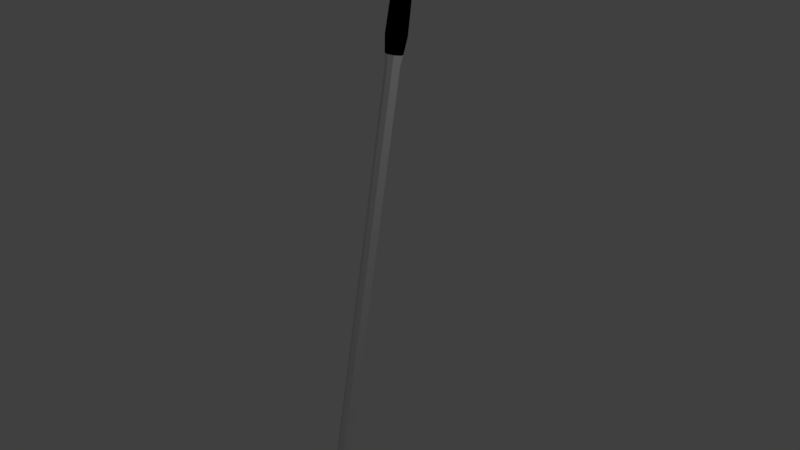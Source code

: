 # Source: clubIron7.blend  (saved by Blender 2.79.0; exported with 4.5.12 LTS)
import bpy
from mathutils import Matrix  # noqa: F401  (used for matrix-valued properties, if any)

bpy.ops.wm.read_factory_settings(use_empty=True)
scene = bpy.context.scene
scene.name = 'Scene'

# ---- collections
col_collection_1 = bpy.data.collections.new('Collection 1'); scene.collection.children.link(col_collection_1)

# ---- materials (node trees are filled in below, after node groups)
mat_material = bpy.data.materials.new('Material')
mat_material.alpha_threshold = 0.0
mat_material.use_transparent_shadow = False
mat_material.roughness = 0.5
mat_material.line_color = (0.0, 0.0, 0.0, 1.0)
mat_material_001 = bpy.data.materials.new('Material.001')
mat_material_001.alpha_threshold = 0.0
mat_material_001.use_transparent_shadow = False
mat_material_001.diffuse_color = (0.0, 0.0, 0.0, 1.0)
mat_material_001.roughness = 0.5

# ---- node groups
ng_auto_smooth = bpy.data.node_groups.new('Auto Smooth', 'GeometryNodeTree')
_s = ng_auto_smooth.interface.new_socket(name='Geometry', in_out='OUTPUT', socket_type='NodeSocketGeometry')
_s = ng_auto_smooth.interface.new_socket(name='Geometry', in_out='INPUT', socket_type='NodeSocketGeometry')
_s = ng_auto_smooth.interface.new_socket(name='Angle', in_out='INPUT', socket_type='NodeSocketFloat')
_s.subtype = 'ANGLE'
_s.min_value = 0.0
_s.max_value = 3.142
ng_auto_smooth.is_modifier = True
_N = ng_auto_smooth.nodes; _L = ng_auto_smooth.links
n0 = _N.new('NodeGroupOutput'); n0.name = 'Group Output'; n0.location = (480, -100)
n1 = _N.new('NodeGroupInput'); n1.name = 'Group Input'; n1.location = (-420, -300)
n2 = _N.new('NodeGroupInput'); n2.name = 'Group Input.001'; n2.location = (-60, -100)
n3 = _N.new('GeometryNodeSetShadeSmooth'); n3.name = 'Set Shade Smooth'; n3.location = (120, -100)
n3.domain = 'EDGE'
n4 = _N.new('GeometryNodeSetShadeSmooth'); n4.name = 'Set Shade Smooth.001'; n4.location = (300, -100)
n5 = _N.new('GeometryNodeInputMeshEdgeAngle'); n5.name = 'Edge Angle'; n5.location = (-420, -220)
n6 = _N.new('GeometryNodeInputEdgeSmooth'); n6.name = 'Is Edge Smooth'; n6.location = (-60, -160)
n7 = _N.new('GeometryNodeInputShadeSmooth'); n7.name = 'Is Face Smooth'; n7.location = (-240, -340)
n8 = _N.new('FunctionNodeBooleanMath'); n8.name = 'Boolean Math'; n8.location = (-60, -220)
n9 = _N.new('FunctionNodeCompare'); n9.name = 'Compare'; n9.location = (-240, -180)
n9.operation = 'LESS_EQUAL'
_L.new(n5.outputs[0], n9.inputs[0])
_L.new(n4.outputs[0], n0.inputs[0])
_L.new(n1.outputs[1], n9.inputs[1])
_L.new(n9.outputs[0], n8.inputs[0])
_L.new(n7.outputs[0], n8.inputs[1])
_L.new(n2.outputs[0], n3.inputs[0])
_L.new(n6.outputs[0], n3.inputs[1])
_L.new(n3.outputs[0], n4.inputs[0])
_L.new(n8.outputs[0], n3.inputs[2])
n0.is_active_output = True

# ---- material node trees

# ---- world
world_world = bpy.data.worlds.new('World'); scene.world = world_world
world_world.color = (0.05088, 0.05088, 0.05088)
world_world.use_sun_shadow = False
world_world.sun_shadow_jitter_overblur = 0.0
world_world.cycles.sampling_method = 'MANUAL'

# ---- cameras
cam_camera = bpy.data.cameras.new('Camera')
cam_camera.clip_end = 100.0
cam_camera.lens = 35.0
cam_camera.sensor_width = 32.0
cam_camera.sensor_height = 18.0
cam_camera.ortho_scale = 7.314
cam_camera.dof.focus_distance = 0.0
cam_camera.dof.aperture_fstop = 128.0

# ---- lights
light_lamp = bpy.data.lights.new('Lamp', 'POINT')
light_lamp.transmission_factor = 0.0
light_lamp.cutoff_distance = 30.0
light_lamp.energy = 100.0
light_lamp.shadow_buffer_clip_start = 1.001
light_lamp.shadow_soft_size = 0.1
light_lamp.shadow_maximum_resolution = 0.006
light_lamp.use_absolute_resolution = True

# ---- meshes
me_cylinder_001 = bpy.data.meshes.new('Cylinder.001')
me_cylinder_001.from_pydata([(0.004107, 0.08326, -3.34), (-4.726e-05, 0.112, 4.448), (0.06879, 0.05738, -3.347), (0.07901, 0.0793, 4.448), (0.09558, -0.007335, -3.355), (0.1118, 0.0002453, 4.448), (0.06879, -0.08412, -3.358), (0.07901, -0.07881, 4.448), (0.004107, -0.1205, -3.368), (-4.727e-05, -0.1116, 4.448), (-0.06058, -0.08412, -3.358), (-0.0791, -0.07881, 4.448), (-0.08737, -0.007335, -3.355), (-0.1119, 0.0002454, 4.448), (-0.06058, 0.05738, -3.347), (-0.0791, 0.0793, 4.448), (-4.726e-05, 0.112, 2.57), (0.07901, 0.0793, 2.57), (0.1118, 0.0002453, 2.57), (0.07901, -0.07881, 2.57), (-4.727e-05, -0.1116, 2.57), (-0.0791, -0.07881, 2.57), (-0.1119, 0.0002454, 2.57), (-0.0791, 0.0793, 2.57), (-4.726e-05, 0.138, 2.795), (-4.726e-05, 0.138, 4.222), (0.09735, 0.09764, 4.222), (0.09735, 0.09764, 2.795), (0.1377, 0.0002453, 4.222), (0.1377, 0.0002453, 2.795), (0.09735, -0.09715, 4.222), (0.09735, -0.09715, 2.795), (-4.727e-05, -0.1375, 4.222), (-4.727e-05, -0.1375, 2.795), (-0.09745, -0.09715, 4.222), (-0.09745, -0.09715, 2.795), (-0.1378, 0.0002453, 4.222), (-0.1378, 0.0002453, 2.795), (-0.09745, 0.09764, 4.222), (-0.09745, 0.09764, 2.795), (-4.726e-05, 0.1242, 3.318), (-4.726e-05, 0.1242, 3.7), (0.08761, 0.0879, 3.7), (0.08761, 0.0879, 3.318), (0.1239, 0.0002453, 3.7), (0.1239, 0.0002453, 3.318), (0.08761, -0.08741, 3.7), (0.08761, -0.08741, 3.318), (-4.727e-05, -0.1237, 3.7), (-4.727e-05, -0.1237, 3.318), (-0.08771, -0.08741, 3.7), (-0.08771, -0.08741, 3.318), (-0.124, 0.0002453, 3.7), (-0.124, 0.0002453, 3.318), (-0.08771, 0.0879, 3.7), (-0.08771, 0.0879, 3.318), (0.06529, 0.04822, -3.043), (0.09235, -0.01712, -3.043), (0.06529, -0.08246, -3.043), (-4.727e-05, -0.1095, -3.043), (-0.06538, -0.08246, -3.043), (-0.09245, -0.01712, -3.043), (-0.06538, 0.04822, -3.043), (-4.726e-05, 0.07528, -3.043), (0.00896, 0.2804, -3.828), (0.009041, -0.006202, -3.903), (-0.1539, -0.007899, -3.896), (-0.1564, 0.1184, -3.863), (-0.108, 0.2323, -3.835), (-0.08218, -0.9551, -4.123), (-0.199, -0.9105, -3.998), (8.23e-05, -0.2923, -3.505), (-0.152, -0.2082, -3.861), (-0.1576, -0.2923, -3.505), (-0.08172, -0.1866, -3.941), (-0.1062, -0.7532, -3.582), (-0.08676, -0.8476, -3.677), (-0.1254, -0.8222, -3.608), (-0.2889, -0.8518, -3.675), (-0.2843, -0.7532, -3.582), (-0.3013, -0.8257, -3.607), (0.1832, 0.2089, -3.813), (0.1677, 0.2429, -3.844), (0.1879, 0.09349, -3.843), (0.1678, 0.1218, -3.876), (0.1832, -0.03502, -3.879), (0.1678, -0.004547, -3.909), (0.1682, -0.9513, -4.157), (0.191, -0.9543, -4.139), (0.1868, -0.1885, -3.934), (0.1679, -0.1829, -3.955), (-4.726e-05, 0.09265, 2.439), (0.06529, 0.06558, 2.439), (0.09235, 0.0002453, 2.439), (0.06529, -0.06509, 2.439), (-4.727e-05, -0.09215, 2.439), (-0.06538, -0.06509, 2.439), (-0.09245, 0.0002453, 2.439), (-0.06538, 0.06558, 2.439), (0.08843, -0.005374, -3.906), (0.04298, -0.1842, -3.951), (0.05211, -0.9009, -3.908), (0.04256, -0.9522, -4.151)], [], [(25, 1, 3, 26), (26, 3, 5, 28), (28, 5, 7, 30), (30, 7, 9, 32), (32, 9, 11, 34), (34, 11, 13, 36), (3, 1, 15, 13, 11, 9, 7, 5), (36, 13, 15, 38), (38, 15, 1, 25), (98, 23, 16, 91), (97, 22, 23, 98), (96, 21, 22, 97), (95, 20, 21, 96), (94, 19, 20, 95), (93, 18, 19, 94), (92, 17, 18, 93), (91, 16, 17, 92), (23, 39, 24, 16), (54, 38, 25, 41), (22, 37, 39, 23), (52, 36, 38, 54), (21, 35, 37, 22), (50, 34, 36, 52), (20, 33, 35, 21), (48, 32, 34, 50), (19, 31, 33, 20), (46, 30, 32, 48), (18, 29, 31, 19), (44, 28, 30, 46), (17, 27, 29, 18), (42, 26, 28, 44), (16, 24, 27, 17), (41, 25, 26, 42), (24, 40, 43, 27), (40, 41, 42, 43), (27, 43, 45, 29), (43, 42, 44, 45), (29, 45, 47, 31), (45, 44, 46, 47), (31, 47, 49, 33), (47, 46, 48, 49), (33, 49, 51, 35), (49, 48, 50, 51), (35, 51, 53, 37), (51, 50, 52, 53), (37, 53, 55, 39), (53, 52, 54, 55), (39, 55, 40, 24), (55, 54, 41, 40), (0, 63, 56, 2), (2, 56, 57, 4), (4, 57, 58, 6), (58, 8, 6), (8, 60, 10), (10, 60, 61, 12), (12, 61, 62, 14), (14, 62, 63, 0), (2, 4, 83, 81), (12, 14, 68, 67), (4, 6, 85, 83), (71, 73, 79, 75), (14, 0, 64, 68), (64, 82, 84, 86, 99, 65, 66, 67, 68), (99, 86, 90, 100), (10, 12, 67, 66), (58, 59, 8), (8, 59, 60), (73, 72, 70, 78, 80, 79), (76, 78, 70, 69), (89, 75, 76), (72, 74, 69, 70), (66, 65, 74, 72), (85, 6, 71, 89), (8, 10, 73, 71), (10, 66, 72, 73), (6, 8, 71), (101, 102, 87, 88), (75, 79, 80, 77), (77, 80, 78, 76), (100, 90, 87, 102), (81, 83, 84, 82), (83, 85, 86, 84), (90, 86, 85, 89), (87, 90, 89, 88), (0, 2, 81, 82, 64), (63, 91, 92, 56), (56, 92, 93, 57), (57, 93, 94, 58), (58, 94, 95, 59), (59, 95, 96, 60), (60, 96, 97, 61), (61, 97, 98, 62), (62, 98, 91, 63), (88, 89, 76, 101), (89, 71, 75), (76, 75, 77), (74, 100, 102, 69), (76, 69, 102, 101), (65, 99, 100, 74)])
me_cylinder_001.polygons.foreach_set('use_smooth', [True] * 99)
me_cylinder_001.polygons.foreach_set('material_index', [1, 1, 1, 1, 1, 1, 1, 1, 1, 0, 0, 0, 0, 0, 0, 0, 0, 1, 1, 1, 1, 1, 1, 1, 1, 1, 1, 1, 1, 1, 1, 1, 1, 1, 1, 1, 1, 1, 1, 1, 1, 1, 1, 1, 1, 1, 1, 1, 1, 1, 1, 1, 1, 1, 1, 1, 1, 0, 0, 0, 0, 0, 0, 0, 0, 1, 1, 0, 0, 0, 0, 0, 0, 0, 0, 0, 0, 0, 0, 0, 0, 0, 0, 0, 0, 0, 0, 0, 0, 0, 0, 0, 0, 0, 0, 0, 0, 0, 0])
me_cylinder_001.materials.append(mat_material)
me_cylinder_001.materials.append(mat_material_001)
me_cylinder_001.use_remesh_preserve_volume = False
me_cylinder_001.use_remesh_preserve_attributes = False
me_cylinder_001.use_mirror_vertex_groups = False
me_cylinder_001.update()

# ---- objects
ob_cylinder = bpy.data.objects.new('Cylinder', me_cylinder_001)
ob_lamp = bpy.data.objects.new('Lamp', light_lamp)
ob_camera = bpy.data.objects.new('Camera', cam_camera)

# ---- transforms, parenting, visibility, modifiers, constraints
ob_cylinder.location = (0.0, 0.0, 0.0)
ob_cylinder.rotation_euler = (-0.1745, -0.0, 0.0)
ob_cylinder.lineart.crease_threshold = 0.0
_m = ob_cylinder.modifiers.new('Auto Smooth', 'NODES')
_m.node_group = ng_auto_smooth
_gi = [s.identifier for s in ng_auto_smooth.interface.items_tree if s.item_type == 'SOCKET' and s.in_out == 'INPUT']
_m[_gi[1]] = 0.5236  # Angle
ob_lamp.location = (4.076, 1.005, 5.904)
ob_lamp.rotation_euler = (0.6503, 0.05522, 1.866)
ob_lamp.lock_rotations_4d = False
ob_lamp.empty_display_type = 'ARROWS'
ob_lamp.color = (0.0, 0.0, 0.0, 0.0)
ob_lamp.lineart.crease_threshold = 0.0
ob_camera.location = (7.481, -6.508, 5.344)
ob_camera.rotation_euler = (1.109, 0.0, 0.8149)
ob_camera.lock_rotations_4d = False
ob_camera.empty_display_type = 'ARROWS'
ob_camera.color = (0.0, 0.0, 0.0, 0.0)
ob_camera.display_type = 'WIRE'
ob_camera.lineart.crease_threshold = 0.0

# ---- collection membership
col_collection_1.objects.link(ob_cylinder)
col_collection_1.objects.link(ob_lamp)
col_collection_1.objects.link(ob_camera)

# ---- scene / render settings (as saved in the file)
scene.camera = ob_camera
scene.frame_start = 1; scene.frame_end = 250; scene.frame_set(1)
scene.render.engine = 'BLENDER_EEVEE_NEXT'
scene.render.resolution_percentage = 50
scene.render.dither_intensity = 0.0
scene.cycles.use_denoising = False
scene.cycles.samples = 128
scene.cycles.sampling_pattern = 'TABULATED_SOBOL'
scene.cycles.use_adaptive_sampling = False
scene.cycles.use_light_tree = False
scene.cycles.blur_glossy = 0.0
scene.cycles.sample_clamp_indirect = 0.0
scene.view_settings.view_transform = 'Standard'
bpy.context.view_layer.update()
